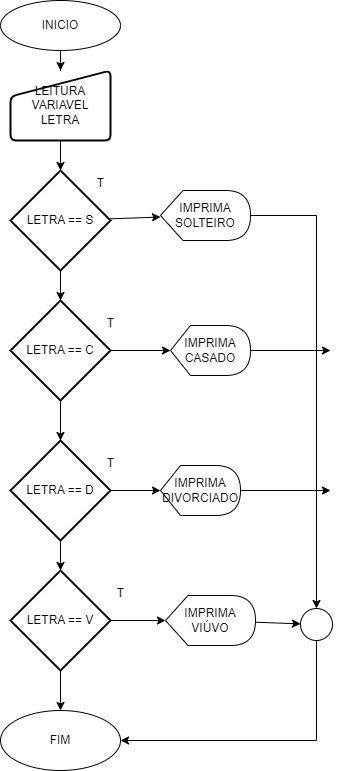

The diagram above was exported from draw.io. Its source (the exported page's mxGraphModel, read from the mxfile embedded in the PNG):
<mxGraphModel dx="1434" dy="780" grid="1" gridSize="10" guides="1" tooltips="1" connect="1" arrows="1" fold="1" page="1" pageScale="1" pageWidth="827" pageHeight="1169" math="0" shadow="0">
  <root>
    <mxCell id="0" />
    <mxCell id="1" parent="0" />
    <mxCell id="J44T8Dnfljh0_3K4BBLU-14" value="" style="edgeStyle=orthogonalEdgeStyle;rounded=0;orthogonalLoop=1;jettySize=auto;html=1;" edge="1" parent="1" source="J44T8Dnfljh0_3K4BBLU-1" target="J44T8Dnfljh0_3K4BBLU-3">
      <mxGeometry relative="1" as="geometry" />
    </mxCell>
    <mxCell id="J44T8Dnfljh0_3K4BBLU-1" value="INICIO" style="ellipse;whiteSpace=wrap;html=1;" vertex="1" parent="1">
      <mxGeometry x="310" y="70" width="120" height="50" as="geometry" />
    </mxCell>
    <mxCell id="J44T8Dnfljh0_3K4BBLU-2" value="FIM" style="ellipse;whiteSpace=wrap;html=1;" vertex="1" parent="1">
      <mxGeometry x="310" y="780" width="120" height="60" as="geometry" />
    </mxCell>
    <mxCell id="J44T8Dnfljh0_3K4BBLU-15" value="" style="edgeStyle=orthogonalEdgeStyle;rounded=0;orthogonalLoop=1;jettySize=auto;html=1;" edge="1" parent="1" source="J44T8Dnfljh0_3K4BBLU-3" target="J44T8Dnfljh0_3K4BBLU-4">
      <mxGeometry relative="1" as="geometry" />
    </mxCell>
    <mxCell id="J44T8Dnfljh0_3K4BBLU-3" value="LEITURA VARIAVEL LETRA" style="html=1;strokeWidth=2;shape=manualInput;whiteSpace=wrap;rounded=1;size=26;arcSize=11;" vertex="1" parent="1">
      <mxGeometry x="320" y="140" width="100" height="70" as="geometry" />
    </mxCell>
    <mxCell id="J44T8Dnfljh0_3K4BBLU-17" value="" style="edgeStyle=orthogonalEdgeStyle;rounded=0;orthogonalLoop=1;jettySize=auto;html=1;" edge="1" parent="1" source="J44T8Dnfljh0_3K4BBLU-4" target="J44T8Dnfljh0_3K4BBLU-5">
      <mxGeometry relative="1" as="geometry" />
    </mxCell>
    <mxCell id="J44T8Dnfljh0_3K4BBLU-25" value="" style="edgeStyle=none;rounded=0;orthogonalLoop=1;jettySize=auto;html=1;" edge="1" parent="1" source="J44T8Dnfljh0_3K4BBLU-4" target="J44T8Dnfljh0_3K4BBLU-8">
      <mxGeometry relative="1" as="geometry" />
    </mxCell>
    <mxCell id="J44T8Dnfljh0_3K4BBLU-4" value="LETRA == S" style="strokeWidth=2;html=1;shape=mxgraph.flowchart.decision;whiteSpace=wrap;" vertex="1" parent="1">
      <mxGeometry x="320" y="240" width="100" height="100" as="geometry" />
    </mxCell>
    <mxCell id="J44T8Dnfljh0_3K4BBLU-20" value="" style="edgeStyle=orthogonalEdgeStyle;rounded=0;orthogonalLoop=1;jettySize=auto;html=1;" edge="1" parent="1" source="J44T8Dnfljh0_3K4BBLU-5" target="J44T8Dnfljh0_3K4BBLU-6">
      <mxGeometry relative="1" as="geometry" />
    </mxCell>
    <mxCell id="J44T8Dnfljh0_3K4BBLU-26" value="" style="edgeStyle=none;rounded=0;orthogonalLoop=1;jettySize=auto;html=1;" edge="1" parent="1" source="J44T8Dnfljh0_3K4BBLU-5" target="J44T8Dnfljh0_3K4BBLU-9">
      <mxGeometry relative="1" as="geometry" />
    </mxCell>
    <mxCell id="J44T8Dnfljh0_3K4BBLU-5" value="LETRA == C" style="strokeWidth=2;html=1;shape=mxgraph.flowchart.decision;whiteSpace=wrap;" vertex="1" parent="1">
      <mxGeometry x="320" y="370" width="100" height="100" as="geometry" />
    </mxCell>
    <mxCell id="J44T8Dnfljh0_3K4BBLU-21" value="" style="edgeStyle=orthogonalEdgeStyle;rounded=0;orthogonalLoop=1;jettySize=auto;html=1;" edge="1" parent="1" source="J44T8Dnfljh0_3K4BBLU-6" target="J44T8Dnfljh0_3K4BBLU-7">
      <mxGeometry relative="1" as="geometry" />
    </mxCell>
    <mxCell id="J44T8Dnfljh0_3K4BBLU-27" value="" style="edgeStyle=none;rounded=0;orthogonalLoop=1;jettySize=auto;html=1;" edge="1" parent="1" source="J44T8Dnfljh0_3K4BBLU-6" target="J44T8Dnfljh0_3K4BBLU-10">
      <mxGeometry relative="1" as="geometry" />
    </mxCell>
    <mxCell id="J44T8Dnfljh0_3K4BBLU-6" value="LETRA == D" style="strokeWidth=2;html=1;shape=mxgraph.flowchart.decision;whiteSpace=wrap;" vertex="1" parent="1">
      <mxGeometry x="320" y="510" width="100" height="100" as="geometry" />
    </mxCell>
    <mxCell id="J44T8Dnfljh0_3K4BBLU-22" value="" style="edgeStyle=orthogonalEdgeStyle;rounded=0;orthogonalLoop=1;jettySize=auto;html=1;" edge="1" parent="1" source="J44T8Dnfljh0_3K4BBLU-7" target="J44T8Dnfljh0_3K4BBLU-2">
      <mxGeometry relative="1" as="geometry" />
    </mxCell>
    <mxCell id="J44T8Dnfljh0_3K4BBLU-28" value="" style="edgeStyle=none;rounded=0;orthogonalLoop=1;jettySize=auto;html=1;" edge="1" parent="1" source="J44T8Dnfljh0_3K4BBLU-7" target="J44T8Dnfljh0_3K4BBLU-11">
      <mxGeometry relative="1" as="geometry" />
    </mxCell>
    <mxCell id="J44T8Dnfljh0_3K4BBLU-7" value="LETRA == V" style="strokeWidth=2;html=1;shape=mxgraph.flowchart.decision;whiteSpace=wrap;" vertex="1" parent="1">
      <mxGeometry x="320" y="640" width="100" height="100" as="geometry" />
    </mxCell>
    <mxCell id="J44T8Dnfljh0_3K4BBLU-43" style="edgeStyle=orthogonalEdgeStyle;rounded=0;orthogonalLoop=1;jettySize=auto;html=1;entryX=0.5;entryY=0;entryDx=0;entryDy=0;" edge="1" parent="1" source="J44T8Dnfljh0_3K4BBLU-8" target="J44T8Dnfljh0_3K4BBLU-13">
      <mxGeometry relative="1" as="geometry">
        <mxPoint x="640" y="290" as="targetPoint" />
      </mxGeometry>
    </mxCell>
    <mxCell id="J44T8Dnfljh0_3K4BBLU-8" value="IMPRIMA SOLTEIRO" style="shape=display;whiteSpace=wrap;html=1;" vertex="1" parent="1">
      <mxGeometry x="470" y="260" width="90" height="50" as="geometry" />
    </mxCell>
    <mxCell id="J44T8Dnfljh0_3K4BBLU-44" style="edgeStyle=none;rounded=0;orthogonalLoop=1;jettySize=auto;html=1;exitX=1;exitY=0.5;exitDx=0;exitDy=0;exitPerimeter=0;" edge="1" parent="1" source="J44T8Dnfljh0_3K4BBLU-9">
      <mxGeometry relative="1" as="geometry">
        <mxPoint x="640" y="420" as="targetPoint" />
      </mxGeometry>
    </mxCell>
    <mxCell id="J44T8Dnfljh0_3K4BBLU-9" value="IMPRIMA CASADO" style="shape=display;whiteSpace=wrap;html=1;" vertex="1" parent="1">
      <mxGeometry x="480" y="395" width="80" height="50" as="geometry" />
    </mxCell>
    <mxCell id="J44T8Dnfljh0_3K4BBLU-45" style="edgeStyle=none;rounded=0;orthogonalLoop=1;jettySize=auto;html=1;" edge="1" parent="1" source="J44T8Dnfljh0_3K4BBLU-10">
      <mxGeometry relative="1" as="geometry">
        <mxPoint x="640" y="560" as="targetPoint" />
      </mxGeometry>
    </mxCell>
    <mxCell id="J44T8Dnfljh0_3K4BBLU-10" value="IMPRIMA DIVORCIADO" style="shape=display;whiteSpace=wrap;html=1;" vertex="1" parent="1">
      <mxGeometry x="470" y="535" width="80" height="50" as="geometry" />
    </mxCell>
    <mxCell id="J44T8Dnfljh0_3K4BBLU-42" value="" style="edgeStyle=none;rounded=0;orthogonalLoop=1;jettySize=auto;html=1;" edge="1" parent="1" source="J44T8Dnfljh0_3K4BBLU-11" target="J44T8Dnfljh0_3K4BBLU-13">
      <mxGeometry relative="1" as="geometry" />
    </mxCell>
    <mxCell id="J44T8Dnfljh0_3K4BBLU-11" value="IMPRIMA VIÚVO" style="shape=display;whiteSpace=wrap;html=1;" vertex="1" parent="1">
      <mxGeometry x="475" y="665" width="90" height="50" as="geometry" />
    </mxCell>
    <mxCell id="J44T8Dnfljh0_3K4BBLU-49" style="edgeStyle=orthogonalEdgeStyle;rounded=0;orthogonalLoop=1;jettySize=auto;html=1;exitX=0.5;exitY=1;exitDx=0;exitDy=0;entryX=1;entryY=0.5;entryDx=0;entryDy=0;" edge="1" parent="1" source="J44T8Dnfljh0_3K4BBLU-13" target="J44T8Dnfljh0_3K4BBLU-2">
      <mxGeometry relative="1" as="geometry">
        <mxPoint x="626" y="830" as="targetPoint" />
      </mxGeometry>
    </mxCell>
    <mxCell id="J44T8Dnfljh0_3K4BBLU-13" value="" style="ellipse;whiteSpace=wrap;html=1;aspect=fixed;" vertex="1" parent="1">
      <mxGeometry x="610" y="678" width="32" height="32" as="geometry" />
    </mxCell>
    <mxCell id="J44T8Dnfljh0_3K4BBLU-36" value="T" style="text;html=1;align=center;verticalAlign=middle;resizable=0;points=[];autosize=1;strokeColor=none;fillColor=none;" vertex="1" parent="1">
      <mxGeometry x="395" y="238" width="30" height="30" as="geometry" />
    </mxCell>
    <mxCell id="J44T8Dnfljh0_3K4BBLU-37" value="T" style="text;html=1;align=center;verticalAlign=middle;resizable=0;points=[];autosize=1;strokeColor=none;fillColor=none;" vertex="1" parent="1">
      <mxGeometry x="405" y="378" width="30" height="30" as="geometry" />
    </mxCell>
    <mxCell id="J44T8Dnfljh0_3K4BBLU-38" value="T" style="text;html=1;align=center;verticalAlign=middle;resizable=0;points=[];autosize=1;strokeColor=none;fillColor=none;" vertex="1" parent="1">
      <mxGeometry x="405" y="518" width="30" height="30" as="geometry" />
    </mxCell>
    <mxCell id="J44T8Dnfljh0_3K4BBLU-39" value="T" style="text;html=1;align=center;verticalAlign=middle;resizable=0;points=[];autosize=1;strokeColor=none;fillColor=none;" vertex="1" parent="1">
      <mxGeometry x="415" y="648" width="30" height="30" as="geometry" />
    </mxCell>
  </root>
</mxGraphModel>